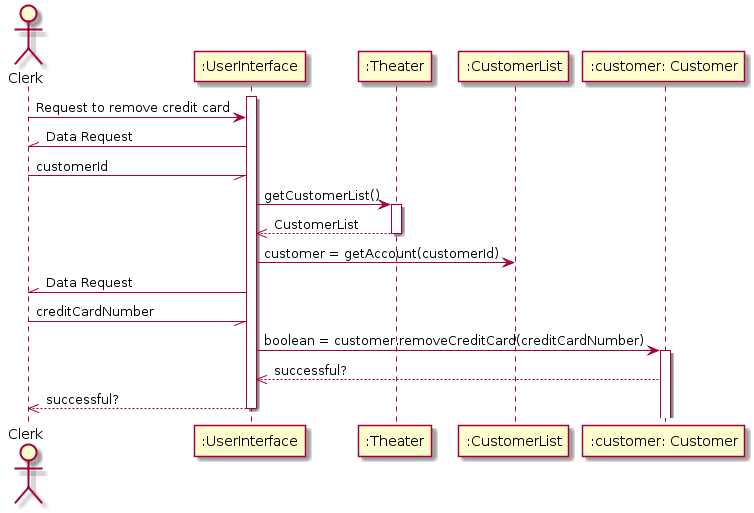

The diagram above was rendered by PlantUML. Its source (embedded in the PNG):
@startuml
actor Clerk

activate ":UserInterface"
Clerk -> ":UserInterface" : Request to remove credit card
Clerk //- ":UserInterface": Data Request
Clerk -// ":UserInterface": customerId

":UserInterface" -> ":Theater" : getCustomerList()
activate ":Theater"
":Theater" -->> ":UserInterface": CustomerList
deactivate ":Theater"
":UserInterface" -> ":CustomerList": customer = getAccount(customerId)
Clerk //- ":UserInterface": Data Request
Clerk -// ":UserInterface": creditCardNumber
":UserInterface" -> ":customer: Customer" : boolean = customer.removeCreditCard(creditCardNumber)
activate ":customer: Customer"
":customer: Customer" -->> ":UserInterface" : successful?
deactivate ":CustomerList"
":UserInterface" -->> Clerk : successful?
deactivate ":UserInterface"
@enduml